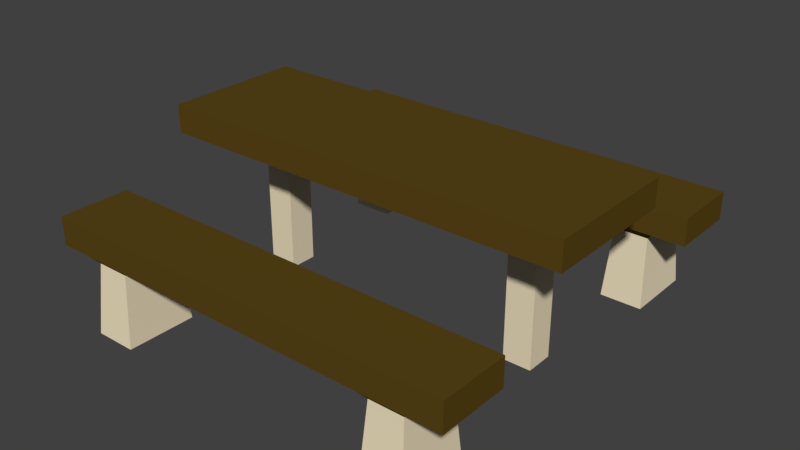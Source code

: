 # Source: table.blend  (saved by Blender 2.79.0; exported with 4.5.12 LTS)
import bpy
from mathutils import Matrix  # noqa: F401  (used for matrix-valued properties, if any)

bpy.ops.wm.read_factory_settings(use_empty=True)
scene = bpy.context.scene
scene.name = 'Scene'

# ---- collections
col_collection_1 = bpy.data.collections.new('Collection 1'); scene.collection.children.link(col_collection_1)

# ---- materials (node trees are filled in below, after node groups)
mat_tops = bpy.data.materials.new('Tops')
mat_tops.alpha_threshold = 0.0
mat_tops.use_transparent_shadow = False
mat_tops.diffuse_color = (0.1025, 0.06171, 0.008924, 1.0)
mat_tops.roughness = 0.5
mat_tops.specular_intensity = 0.5217
mat_tops.line_color = (0.0, 0.0, 0.0, 1.0)
mat_stands = bpy.data.materials.new('Stands')
mat_stands.alpha_threshold = 0.0
mat_stands.use_transparent_shadow = False
mat_stands.diffuse_color = (0.855, 0.7459, 0.5199, 1.0)
mat_stands.roughness = 0.5
mat_stands.specular_intensity = 0.0

# ---- material node trees

# ---- world
world_world = bpy.data.worlds.new('World'); scene.world = world_world
world_world.color = (0.05088, 0.05088, 0.05088)
world_world.use_sun_shadow = False
world_world.sun_shadow_jitter_overblur = 0.0
world_world.cycles.sampling_method = 'MANUAL'

# ---- meshes
me_cube = bpy.data.meshes.new('Cube')
me_cube.from_pydata([(3.0, 1.0, 1.202), (3.0, -1.0, 1.202), (-3.0, -1.0, 1.202), (-3.0, 1.0, 1.202), (3.0, 1.0, 1.602), (3.0, -1.0, 1.602), (-3.0, -1.0, 1.602), (-3.0, 1.0, 1.602), (3.0, -1.973, 0.3), (3.0, -2.973, 0.3), (-3.0, -2.973, 0.3), (-3.0, -1.973, 0.3), (3.0, -1.973, 0.7), (3.0, -2.973, 0.7), (-3.0, -2.973, 0.7), (-3.0, -1.973, 0.7), (1.783, -0.1755, -0.8), (1.783, -0.1755, 1.2), (1.783, 0.2245, -0.8), (1.783, 0.2245, 1.2), (2.183, -0.1755, -0.8), (2.183, -0.1755, 1.2), (2.183, 0.2245, -0.8), (2.183, 0.2245, 1.2), (-2.217, -0.1755, -0.8), (-2.217, -0.1755, 1.2), (-2.217, 0.2245, -0.8), (-2.217, 0.2245, 1.2), (-1.817, -0.1755, -0.8), (-1.817, -0.1755, 1.2), (-1.817, 0.2245, -0.8), (-1.817, 0.2245, 1.2), (2.5, -1.973, 0.3), (1.9, -1.973, 0.3), (-1.9, -1.973, 0.3), (-2.5, -1.973, 0.3), (2.5, -2.973, 0.3), (1.9, -2.973, 0.3), (-1.9, -2.973, 0.3), (-2.5, -2.973, 0.3), (2.5, -1.973, 0.7), (1.9, -1.973, 0.7), (-1.9, -1.973, 0.7), (-2.5, -1.973, 0.7), (2.5, -2.973, 0.7), (1.9, -2.973, 0.7), (-1.9, -2.973, 0.7), (-2.5, -2.973, 0.7), (2.5, -1.973, -0.8059), (1.9, -1.973, -0.8059), (-1.9, -1.973, -0.8059), (-2.5, -1.973, -0.8059), (2.5, -2.973, -0.8059), (1.9, -2.973, -0.8059), (-1.9, -2.973, -0.8059), (-2.5, -2.973, -0.8059), (2.44, -2.073, 0.1894), (1.96, -2.073, 0.1894), (2.44, -2.873, 0.1894), (1.96, -2.873, 0.1894), (-1.96, -2.073, 0.1894), (-2.44, -2.073, 0.1894), (-1.96, -2.873, 0.1894), (-2.44, -2.873, 0.1894), (3.0, 2.954, 0.3), (3.0, 1.954, 0.3), (-3.0, 1.954, 0.3), (-3.0, 2.954, 0.3), (3.0, 2.954, 0.7), (3.0, 1.954, 0.7), (-3.0, 1.954, 0.7), (-3.0, 2.954, 0.7), (2.5, 2.954, 0.3), (1.9, 2.954, 0.3), (-1.9, 2.954, 0.3), (-2.5, 2.954, 0.3), (2.5, 1.954, 0.3), (1.9, 1.954, 0.3), (-1.9, 1.954, 0.3), (-2.5, 1.954, 0.3), (2.5, 2.954, 0.7), (1.9, 2.954, 0.7), (-1.9, 2.954, 0.7), (-2.5, 2.954, 0.7), (2.5, 1.954, 0.7), (1.9, 1.954, 0.7), (-1.9, 1.954, 0.7), (-2.5, 1.954, 0.7), (2.5, 2.954, -0.8059), (1.9, 2.954, -0.8059), (-1.9, 2.954, -0.8059), (-2.5, 2.954, -0.8059), (2.5, 1.954, -0.8059), (1.9, 1.954, -0.8059), (-1.9, 1.954, -0.8059), (-2.5, 1.954, -0.8059), (2.44, 2.854, 0.1894), (1.96, 2.854, 0.1894), (2.44, 2.054, 0.1894), (1.96, 2.054, 0.1894), (-1.96, 2.854, 0.1894), (-2.44, 2.854, 0.1894), (-1.96, 2.054, 0.1894), (-2.44, 2.054, 0.1894)], [], [(0, 1, 2, 3), (4, 7, 6, 5), (0, 4, 5, 1), (1, 5, 6, 2), (2, 6, 7, 3), (4, 0, 3, 7), (35, 39, 10, 11), (43, 15, 14, 47), (8, 12, 13, 9), (39, 47, 14, 10), (10, 14, 15, 11), (43, 35, 11, 15), (16, 17, 19, 18), (18, 19, 23, 22), (22, 23, 21, 20), (20, 21, 17, 16), (18, 22, 20, 16), (23, 19, 17, 21), (24, 25, 27, 26), (26, 27, 31, 30), (30, 31, 29, 28), (28, 29, 25, 24), (26, 30, 28, 24), (31, 27, 25, 29), (12, 8, 32, 40), (40, 32, 33, 41), (41, 33, 34, 42), (42, 34, 35, 43), (9, 13, 44, 36), (36, 44, 45, 37), (37, 45, 46, 38), (38, 46, 47, 39), (12, 40, 44, 13), (40, 41, 45, 44), (41, 42, 46, 45), (42, 43, 47, 46), (8, 9, 36, 32), (57, 56, 48, 49), (33, 37, 38, 34), (61, 60, 50, 51), (48, 52, 53, 49), (50, 54, 55, 51), (60, 62, 54, 50), (56, 58, 52, 48), (63, 61, 51, 55), (59, 57, 49, 53), (62, 63, 55, 54), (58, 59, 53, 52), (36, 37, 59, 58), (37, 33, 57, 59), (32, 36, 58, 56), (33, 32, 56, 57), (38, 39, 63, 62), (39, 35, 61, 63), (34, 38, 62, 60), (35, 34, 60, 61), (75, 79, 66, 67), (83, 71, 70, 87), (64, 68, 69, 65), (79, 87, 70, 66), (66, 70, 71, 67), (83, 75, 67, 71), (68, 64, 72, 80), (80, 72, 73, 81), (81, 73, 74, 82), (82, 74, 75, 83), (65, 69, 84, 76), (76, 84, 85, 77), (77, 85, 86, 78), (78, 86, 87, 79), (68, 80, 84, 69), (80, 81, 85, 84), (81, 82, 86, 85), (82, 83, 87, 86), (64, 65, 76, 72), (97, 96, 88, 89), (73, 77, 78, 74), (101, 100, 90, 91), (88, 92, 93, 89), (90, 94, 95, 91), (100, 102, 94, 90), (96, 98, 92, 88), (103, 101, 91, 95), (99, 97, 89, 93), (102, 103, 95, 94), (98, 99, 93, 92), (76, 77, 99, 98), (77, 73, 97, 99), (72, 76, 98, 96), (73, 72, 96, 97), (78, 79, 103, 102), (79, 75, 101, 103), (74, 78, 102, 100), (75, 74, 100, 101)])
me_cube.polygons.foreach_set('material_index', [0, 0, 0, 0, 0, 0, 0, 0, 0, 0, 0, 0, 1, 1, 1, 1, 1, 1, 1, 1, 1, 1, 1, 1, 0, 0, 0, 0, 0, 0, 0, 0, 0, 0, 0, 0, 0, 1, 0, 1, 1, 1, 1, 1, 1, 1, 1, 1, 0, 0, 0, 0, 0, 0, 0, 0, 0, 0, 0, 0, 0, 0, 0, 0, 0, 0, 0, 0, 0, 0, 0, 0, 0, 0, 0, 1, 0, 1, 1, 1, 1, 1, 1, 1, 1, 1, 0, 0, 0, 0, 0, 0, 0, 0])
me_cube.materials.append(mat_tops)
me_cube.materials.append(mat_stands)
me_cube.use_remesh_preserve_volume = False
me_cube.use_remesh_preserve_attributes = False
me_cube.use_mirror_vertex_groups = False
me_cube.update()

# ---- objects
ob_cube = bpy.data.objects.new('Cube', me_cube)

# ---- transforms, parenting, visibility, modifiers, constraints
ob_cube.location = (0.0, 0.0, 0.0)
ob_cube.lock_rotations_4d = False
ob_cube.empty_display_type = 'ARROWS'
ob_cube.lineart.crease_threshold = 0.0
_vg = ob_cube.vertex_groups.new(name='Tops')
_vg = ob_cube.vertex_groups.new(name='Stands')

# ---- collection membership
col_collection_1.objects.link(ob_cube)

# ---- scene / render settings (as saved in the file)
scene.frame_start = 1; scene.frame_end = 250; scene.frame_set(1)
scene.render.engine = 'BLENDER_EEVEE_NEXT'
scene.render.resolution_percentage = 50
scene.render.dither_intensity = 0.0
scene.cycles.use_denoising = False
scene.cycles.samples = 128
scene.cycles.sampling_pattern = 'TABULATED_SOBOL'
scene.cycles.use_adaptive_sampling = False
scene.cycles.use_light_tree = False
scene.cycles.blur_glossy = 0.0
scene.cycles.sample_clamp_indirect = 0.0
scene.view_settings.view_transform = 'Standard'
bpy.context.view_layer.update()

# ---- added for rendering (the .blend has no active camera and no usable light): camera, sun
cam_auto = bpy.data.cameras.new('AutoCamera')
cam_auto.lens = 50.0
cam_auto.sensor_width = 36.0
cam_auto.clip_end = 1000.0
ob_auto_camera = bpy.data.objects.new('AutoCamera', cam_auto)
scene.collection.objects.link(ob_auto_camera)
ob_auto_camera.location = (8.11525, -9.74769, 6.89034)
ob_auto_camera.rotation_euler = (1.09748, -7.21219e-08, 0.694738)
scene.camera = ob_auto_camera
light_auto_sun = bpy.data.lights.new('AutoSun', 'SUN')
light_auto_sun.energy = 3.0
light_auto_sun.angle = 0.0523599
ob_auto_sun = bpy.data.objects.new('AutoSun', light_auto_sun)
scene.collection.objects.link(ob_auto_sun)
ob_auto_sun.rotation_euler = (0.872665, 0.174533, 0.523599)
bpy.context.view_layer.update()
